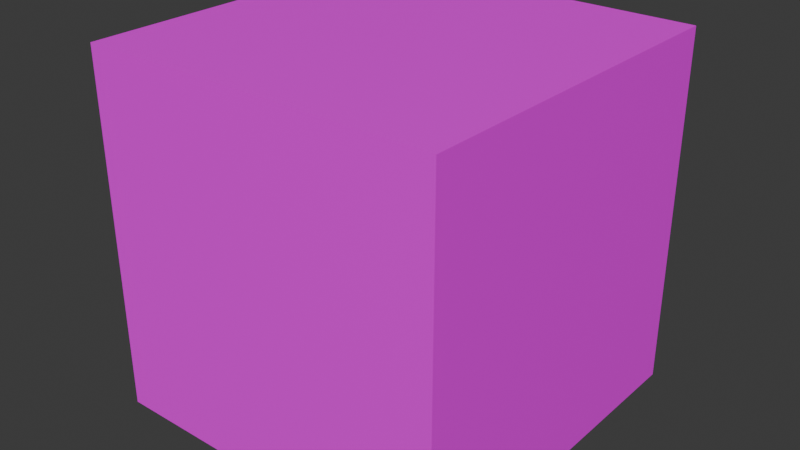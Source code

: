 # Source: Crate.blend  (saved by Blender 4.2.66; exported with 4.5.12 LTS)
import bpy
from mathutils import Matrix  # noqa: F401  (used for matrix-valued properties, if any)

bpy.ops.wm.read_factory_settings(use_empty=True)
scene = bpy.context.scene
scene.name = 'Scene'

# ---- collections
col_collection = bpy.data.collections.new('Collection'); scene.collection.children.link(col_collection)

# ---- images (referenced by path relative to the original .blend; pixels are not part of the script)
import os
ASSET_DIR = os.environ.get("B2B_ASSET_DIR", "")  # directory of the original .blend (textures are referenced by path, not embedded)
HERE = os.path.dirname(os.path.abspath(__file__))  # packed textures are extracted next to this script under _unpacked/

def load_image(name, relpath, width, height, colorspace="sRGB"):
    """Load a texture the original file referenced (path relative to the .blend, or extracted next to this script)."""
    p = next((c for c in (os.path.join(HERE, relpath), os.path.join(ASSET_DIR, relpath)) if relpath and os.path.exists(c)), "")
    if p:
        img = bpy.data.images.load(p, check_existing=True)
        img.name = name
    else:  # same state as the original file: an image datablock whose file is absent (Cycles renders it pink)
        img = bpy.data.images.new(name, width, height)
        img.source = "FILE"
        img.filepath = "//" + (relpath or name)
    img.colorspace_settings.name = colorspace
    return img
img_cratemat_png = load_image('CrateMat.png', 'CrateMat.png', 1024, 1024, 'sRGB')

# ---- materials (node trees are filled in below, after node groups)
mat_material_001 = bpy.data.materials.new('Material.001')
mat_material_001.alpha_threshold = 0.0
mat_material_001.use_transparent_shadow = False
mat_material_001.roughness = 0.5
mat_material_001.line_color = (0.0, 0.0, 0.0, 1.0)

# ---- material node trees
mat_material_001.use_nodes = True; mat_material_001.node_tree.nodes.clear()
_N = mat_material_001.node_tree.nodes; _L = mat_material_001.node_tree.links
n0 = _N.new('ShaderNodeOutputMaterial'); n0.name = 'Material Output'; n0.location = (300, 300)
n1 = _N.new('ShaderNodeBsdfPrincipled'); n1.name = 'Principled BSDF'; n1.location = (10, 300)
n1.inputs[3].default_value = 1.45
n2 = _N.new('ShaderNodeTexImage'); n2.name = 'Image Texture'; n2.location = (-280, 275)
n2.image = img_cratemat_png
_L.new(n1.outputs[0], n0.inputs[0])
_L.new(n2.outputs[0], n1.inputs[0])
n0.is_active_output = True

# ---- world
world_world = bpy.data.worlds.new('World'); scene.world = world_world
world_world.use_nodes = True; world_world.node_tree.nodes.clear()
_N = world_world.node_tree.nodes; _L = world_world.node_tree.links
n0 = _N.new('ShaderNodeOutputWorld'); n0.name = 'World Output'; n0.location = (300, 300)
n1 = _N.new('ShaderNodeBackground'); n1.name = 'Background'; n1.location = (10, 300)
n1.inputs[0].default_value = (0.05088, 0.05088, 0.05088, 1.0)
_L.new(n1.outputs[0], n0.inputs[0])
n0.is_active_output = True
world_world.color = (0.05088, 0.05088, 0.05088)
world_world.sun_shadow_jitter_overblur = 0.0

# ---- meshes
me_cube_001 = bpy.data.meshes.new('Cube.001')
me_cube_001.from_pydata([(0.3356, 0.3356, 0.6708), (0.3356, 0.3356, -0.0003004), (0.3356, -0.3356, 0.6708), (0.3356, -0.3356, -0.0003004), (-0.3356, 0.3356, 0.6708), (-0.3356, 0.3356, -0.0003004), (-0.3356, -0.3356, 0.6708), (-0.3356, -0.3356, -0.0003004)], [], [(0, 4, 6, 2), (3, 2, 6, 7), (7, 6, 4, 5), (5, 1, 3, 7), (1, 0, 2, 3), (5, 4, 0, 1)])
_uv = me_cube_001.uv_layers.new(name='UVMap')
_uv.uv.foreach_set('vector', [1.0, 1.0, 0.0, 1.0, 0.0, 0.0, 1.0, 0.0, 1.0, 0.0, 1.0, 1.0, 0.0, 1.0, 0.0, 0.0, 0.0, 0.0, 0.0, 1.0, 1.0, 1.0, 1.0, 0.0, 0.0, 1.0, 1.0, 1.0, 1.0, 0.0, 0.0, 0.0, 1.0, 0.0, 1.0, 1.0, 0.0, 1.0, 0.0, 0.0, 0.0, 0.0, 0.0, 1.0, 1.0, 1.0, 1.0, 0.0])
me_cube_001.materials.append(mat_material_001)
me_cube_001.use_mirror_vertex_groups = False
me_cube_001.update()

# ---- objects
ob_crate = bpy.data.objects.new('Crate', me_cube_001)

# ---- transforms, parenting, visibility, modifiers, constraints
ob_crate.location = (0.0, 0.0, 0.0)
ob_crate.lock_rotations_4d = False
ob_crate.empty_display_type = 'ARROWS'
ob_crate.lineart.crease_threshold = 0.0

# ---- collection membership
col_collection.objects.link(ob_crate)

# ---- scene / render settings (as saved in the file)
scene.frame_start = 1; scene.frame_end = 250; scene.frame_set(1)
scene.render.engine = 'BLENDER_EEVEE_NEXT'
bpy.context.view_layer.update()

# ---- added for rendering (the .blend has no active camera and no usable light): camera, sun
cam_auto = bpy.data.cameras.new('AutoCamera')
cam_auto.lens = 50.0
cam_auto.sensor_width = 36.0
cam_auto.clip_end = 1000.0
ob_auto_camera = bpy.data.objects.new('AutoCamera', cam_auto)
scene.collection.objects.link(ob_auto_camera)
ob_auto_camera.location = (1.07553, -1.29064, 1.19569)
ob_auto_camera.rotation_euler = (1.09748, -7.21219e-08, 0.694738)
scene.camera = ob_auto_camera
light_auto_sun = bpy.data.lights.new('AutoSun', 'SUN')
light_auto_sun.energy = 3.0
light_auto_sun.angle = 0.0523599
ob_auto_sun = bpy.data.objects.new('AutoSun', light_auto_sun)
scene.collection.objects.link(ob_auto_sun)
ob_auto_sun.rotation_euler = (0.872665, 0.174533, 0.523599)
bpy.context.view_layer.update()
